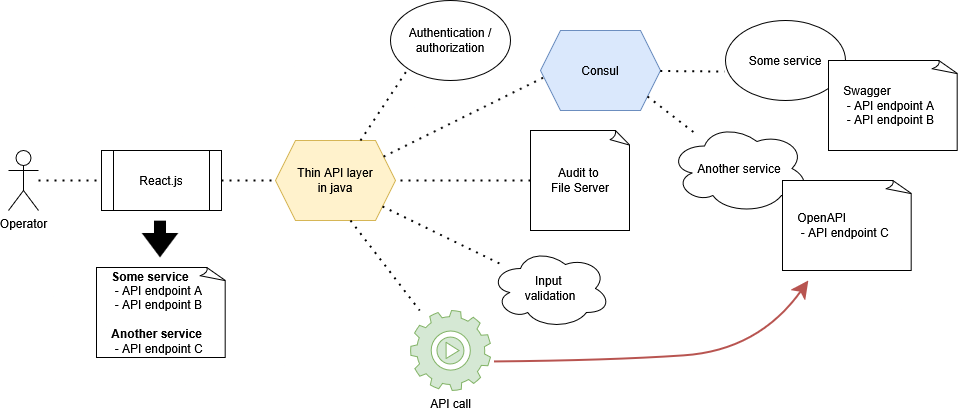

The diagram above was exported from draw.io. Its source (the exported page's mxGraphModel, read from the mxfile embedded in the PNG):
<mxGraphModel dx="1426" dy="751" grid="1" gridSize="10" guides="1" tooltips="1" connect="1" arrows="1" fold="1" page="1" pageScale="1" pageWidth="850" pageHeight="1100" math="0" shadow="0">
  <root>
    <mxCell id="0" />
    <mxCell id="1" parent="0" />
    <mxCell id="oTJLCwColOYdI4u8DKs4-43" value="" style="shape=image;html=1;verticalAlign=top;verticalLabelPosition=bottom;labelBackgroundColor=#ffffff;imageAspect=0;aspect=fixed;image=https://cdn0.iconfinder.com/data/icons/octicons/1024/arrow-small-down-128.png;imageBackground=none;" vertex="1" parent="1">
      <mxGeometry x="223" y="220" width="98" height="98" as="geometry" />
    </mxCell>
    <mxCell id="oTJLCwColOYdI4u8DKs4-44" value="&lt;div align=&quot;left&quot;&gt;&lt;b&gt;&amp;nbsp;&amp;nbsp;&amp;nbsp; &lt;/b&gt;&lt;b&gt;Some service&lt;/b&gt;&lt;/div&gt;&lt;div align=&quot;left&quot;&gt;&amp;nbsp;&amp;nbsp;&amp;nbsp;&amp;nbsp; - API endpoint A&lt;/div&gt;&lt;div align=&quot;left&quot;&gt;&amp;nbsp;&amp;nbsp;&amp;nbsp;&amp;nbsp; - API endpoint B&lt;/div&gt;&lt;div align=&quot;left&quot;&gt;&lt;br&gt;&lt;/div&gt;&lt;div align=&quot;left&quot;&gt;&lt;div&gt;&lt;b&gt;&amp;nbsp;&amp;nbsp;&amp;nbsp; &lt;/b&gt;&lt;b&gt;Another service&lt;/b&gt;&lt;/div&gt;&lt;div&gt;&amp;nbsp;&amp;nbsp;&amp;nbsp;&amp;nbsp; - API endpoint C&lt;/div&gt;&lt;/div&gt;" style="whiteSpace=wrap;html=1;shape=mxgraph.basic.document;align=left;" vertex="1" parent="1">
      <mxGeometry x="208" y="297" width="130" height="90" as="geometry" />
    </mxCell>
    <mxCell id="oTJLCwColOYdI4u8DKs4-45" value="Operator" style="shape=umlActor;verticalLabelPosition=bottom;verticalAlign=top;html=1;outlineConnect=0;" vertex="1" parent="1">
      <mxGeometry x="120" y="180" width="30" height="60" as="geometry" />
    </mxCell>
    <mxCell id="oTJLCwColOYdI4u8DKs4-46" value="React.js" style="shape=process;whiteSpace=wrap;html=1;backgroundOutline=1;" vertex="1" parent="1">
      <mxGeometry x="213" y="180" width="120" height="60" as="geometry" />
    </mxCell>
    <mxCell id="oTJLCwColOYdI4u8DKs4-47" value="&lt;div&gt;Thin API layer&lt;/div&gt;&lt;div&gt;in java&lt;/div&gt;" style="shape=hexagon;perimeter=hexagonPerimeter2;whiteSpace=wrap;html=1;fixedSize=1;fillColor=#fff2cc;strokeColor=#d6b656;" vertex="1" parent="1">
      <mxGeometry x="387" y="170" width="120" height="80" as="geometry" />
    </mxCell>
    <mxCell id="oTJLCwColOYdI4u8DKs4-48" value="Authentication /authorization" style="ellipse;whiteSpace=wrap;html=1;" vertex="1" parent="1">
      <mxGeometry x="502" y="30" width="120" height="80" as="geometry" />
    </mxCell>
    <mxCell id="oTJLCwColOYdI4u8DKs4-49" value="&lt;div&gt;Audit to&amp;nbsp;&lt;/div&gt;&lt;div&gt;File Server&lt;/div&gt;" style="whiteSpace=wrap;html=1;shape=mxgraph.basic.document" vertex="1" parent="1">
      <mxGeometry x="642" y="160" width="100" height="100" as="geometry" />
    </mxCell>
    <mxCell id="oTJLCwColOYdI4u8DKs4-50" value="&lt;div&gt;Input&amp;nbsp;&lt;/div&gt;&lt;div&gt;validation&lt;/div&gt;" style="ellipse;shape=cloud;whiteSpace=wrap;html=1;" vertex="1" parent="1">
      <mxGeometry x="602" y="278" width="120" height="80" as="geometry" />
    </mxCell>
    <mxCell id="oTJLCwColOYdI4u8DKs4-51" value="API call" style="sketch=0;html=1;aspect=fixed;shadow=0;verticalAlign=top;labelPosition=center;verticalLabelPosition=bottom;shape=mxgraph.gcp2.play_gear;fillColor=#d5e8d4;strokeColor=#82b366;" vertex="1" parent="1">
      <mxGeometry x="522" y="340" width="80" height="80" as="geometry" />
    </mxCell>
    <mxCell id="oTJLCwColOYdI4u8DKs4-52" value="" style="endArrow=none;dashed=1;html=1;dashPattern=1 3;strokeWidth=2;rounded=0;entryX=0;entryY=1;entryDx=0;entryDy=0;" edge="1" parent="1" target="oTJLCwColOYdI4u8DKs4-48">
      <mxGeometry width="50" height="50" relative="1" as="geometry">
        <mxPoint x="472" y="170" as="sourcePoint" />
        <mxPoint x="522" y="120" as="targetPoint" />
      </mxGeometry>
    </mxCell>
    <mxCell id="oTJLCwColOYdI4u8DKs4-53" value="" style="endArrow=none;dashed=1;html=1;dashPattern=1 3;strokeWidth=2;rounded=0;entryX=0.025;entryY=0.588;entryDx=0;entryDy=0;entryPerimeter=0;" edge="1" parent="1" source="oTJLCwColOYdI4u8DKs4-47" target="oTJLCwColOYdI4u8DKs4-59">
      <mxGeometry width="50" height="50" relative="1" as="geometry">
        <mxPoint x="507" y="180" as="sourcePoint" />
        <mxPoint x="647.04" y="115" as="targetPoint" />
      </mxGeometry>
    </mxCell>
    <mxCell id="oTJLCwColOYdI4u8DKs4-54" value="" style="endArrow=none;dashed=1;html=1;dashPattern=1 3;strokeWidth=2;rounded=0;entryX=0;entryY=0.5;entryDx=0;entryDy=0;entryPerimeter=0;" edge="1" parent="1" target="oTJLCwColOYdI4u8DKs4-49">
      <mxGeometry width="50" height="50" relative="1" as="geometry">
        <mxPoint x="512" y="210" as="sourcePoint" />
        <mxPoint x="722" y="270" as="targetPoint" />
      </mxGeometry>
    </mxCell>
    <mxCell id="oTJLCwColOYdI4u8DKs4-55" value="" style="endArrow=none;dashed=1;html=1;dashPattern=1 3;strokeWidth=2;rounded=0;exitX=0.892;exitY=0.825;exitDx=0;exitDy=0;exitPerimeter=0;" edge="1" parent="1" source="oTJLCwColOYdI4u8DKs4-47" target="oTJLCwColOYdI4u8DKs4-50">
      <mxGeometry width="50" height="50" relative="1" as="geometry">
        <mxPoint x="452" y="400" as="sourcePoint" />
        <mxPoint x="502" y="350" as="targetPoint" />
      </mxGeometry>
    </mxCell>
    <mxCell id="oTJLCwColOYdI4u8DKs4-56" value="" style="endArrow=none;dashed=1;html=1;dashPattern=1 3;strokeWidth=2;rounded=0;exitX=0.625;exitY=1;exitDx=0;exitDy=0;" edge="1" parent="1" source="oTJLCwColOYdI4u8DKs4-47" target="oTJLCwColOYdI4u8DKs4-51">
      <mxGeometry width="50" height="50" relative="1" as="geometry">
        <mxPoint x="462" y="410" as="sourcePoint" />
        <mxPoint x="512" y="360" as="targetPoint" />
      </mxGeometry>
    </mxCell>
    <mxCell id="oTJLCwColOYdI4u8DKs4-57" value="" style="endArrow=none;dashed=1;html=1;dashPattern=1 3;strokeWidth=2;rounded=0;entryX=0;entryY=0.5;entryDx=0;entryDy=0;" edge="1" parent="1" source="oTJLCwColOYdI4u8DKs4-45" target="oTJLCwColOYdI4u8DKs4-46">
      <mxGeometry width="50" height="50" relative="1" as="geometry">
        <mxPoint x="137" y="200" as="sourcePoint" />
        <mxPoint x="412" y="535" as="targetPoint" />
      </mxGeometry>
    </mxCell>
    <mxCell id="oTJLCwColOYdI4u8DKs4-58" value="" style="endArrow=none;dashed=1;html=1;dashPattern=1 3;strokeWidth=2;rounded=0;exitX=1;exitY=0.5;exitDx=0;exitDy=0;" edge="1" parent="1" source="oTJLCwColOYdI4u8DKs4-46" target="oTJLCwColOYdI4u8DKs4-47">
      <mxGeometry width="50" height="50" relative="1" as="geometry">
        <mxPoint x="-113" y="280" as="sourcePoint" />
        <mxPoint x="387" y="305" as="targetPoint" />
      </mxGeometry>
    </mxCell>
    <mxCell id="oTJLCwColOYdI4u8DKs4-59" value="Consul" style="shape=hexagon;perimeter=hexagonPerimeter2;whiteSpace=wrap;html=1;fixedSize=1;fillColor=#dae8fc;strokeColor=#6c8ebf;" vertex="1" parent="1">
      <mxGeometry x="652" y="60" width="120" height="80" as="geometry" />
    </mxCell>
    <mxCell id="oTJLCwColOYdI4u8DKs4-60" value="&lt;div&gt;Some service &lt;br&gt;&lt;/div&gt;" style="ellipse;whiteSpace=wrap;html=1;" vertex="1" parent="1">
      <mxGeometry x="837" y="50" width="120" height="80" as="geometry" />
    </mxCell>
    <mxCell id="oTJLCwColOYdI4u8DKs4-61" value="&lt;div&gt;Another service&lt;/div&gt;" style="ellipse;shape=cloud;whiteSpace=wrap;html=1;" vertex="1" parent="1">
      <mxGeometry x="781" y="153" width="140" height="90" as="geometry" />
    </mxCell>
    <mxCell id="oTJLCwColOYdI4u8DKs4-62" value="" style="endArrow=none;dashed=1;html=1;dashPattern=1 3;strokeWidth=2;rounded=0;entryX=-0.008;entryY=0.638;entryDx=0;entryDy=0;entryPerimeter=0;" edge="1" parent="1" source="oTJLCwColOYdI4u8DKs4-59" target="oTJLCwColOYdI4u8DKs4-60">
      <mxGeometry width="50" height="50" relative="1" as="geometry">
        <mxPoint x="737" y="60" as="sourcePoint" />
        <mxPoint x="787" y="10" as="targetPoint" />
      </mxGeometry>
    </mxCell>
    <mxCell id="oTJLCwColOYdI4u8DKs4-63" value="" style="endArrow=none;dashed=1;html=1;dashPattern=1 3;strokeWidth=2;rounded=0;exitX=0.892;exitY=0.825;exitDx=0;exitDy=0;exitPerimeter=0;" edge="1" parent="1" source="oTJLCwColOYdI4u8DKs4-59" target="oTJLCwColOYdI4u8DKs4-61">
      <mxGeometry width="50" height="50" relative="1" as="geometry">
        <mxPoint x="717" y="290" as="sourcePoint" />
        <mxPoint x="767" y="240" as="targetPoint" />
      </mxGeometry>
    </mxCell>
    <mxCell id="oTJLCwColOYdI4u8DKs4-64" value="&lt;div align=&quot;left&quot;&gt;&lt;div&gt;&amp;nbsp;&amp;nbsp;&amp;nbsp; OpenAPI&lt;/div&gt;&lt;div&gt;&amp;nbsp;&amp;nbsp;&amp;nbsp;&amp;nbsp; - API endpoint&amp;nbsp;C&lt;/div&gt;&lt;/div&gt;" style="whiteSpace=wrap;html=1;shape=mxgraph.basic.document;align=left;" vertex="1" parent="1">
      <mxGeometry x="894" y="210" width="130" height="90" as="geometry" />
    </mxCell>
    <mxCell id="oTJLCwColOYdI4u8DKs4-65" value="&lt;div align=&quot;left&quot;&gt;&lt;div&gt;&amp;nbsp;&amp;nbsp;&amp;nbsp; Swagger&lt;/div&gt;&lt;/div&gt;&lt;div align=&quot;left&quot;&gt;&amp;nbsp;&amp;nbsp;&amp;nbsp;&amp;nbsp; -&amp;nbsp;API&amp;nbsp;endpoint A&lt;/div&gt;&lt;div align=&quot;left&quot;&gt;&amp;nbsp;&amp;nbsp;&amp;nbsp;&amp;nbsp; -&amp;nbsp;API endpoint B&lt;/div&gt;" style="whiteSpace=wrap;html=1;shape=mxgraph.basic.document;align=left;" vertex="1" parent="1">
      <mxGeometry x="940" y="90" width="130" height="90" as="geometry" />
    </mxCell>
    <mxCell id="oTJLCwColOYdI4u8DKs4-67" value="" style="curved=1;endArrow=classic;html=1;rounded=0;exitX=1.05;exitY=0.638;exitDx=0;exitDy=0;exitPerimeter=0;fillColor=#f8cecc;strokeColor=#b85450;endSize=12;strokeWidth=2;" edge="1" parent="1" source="oTJLCwColOYdI4u8DKs4-51">
      <mxGeometry width="50" height="50" relative="1" as="geometry">
        <mxPoint x="620" y="394" as="sourcePoint" />
        <mxPoint x="920" y="310" as="targetPoint" />
        <Array as="points">
          <mxPoint x="720" y="390" />
          <mxPoint x="870" y="380" />
        </Array>
      </mxGeometry>
    </mxCell>
  </root>
</mxGraphModel>